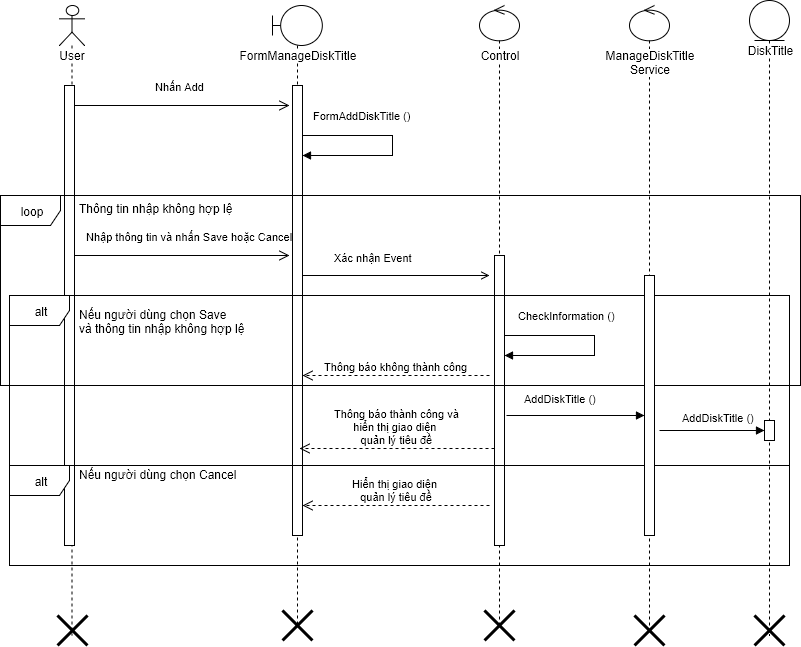

The diagram above was exported from draw.io. Its source (the exported page's mxGraphModel, read from the mxfile embedded in the PNG):
<mxGraphModel dx="1112" dy="546" grid="1" gridSize="10" guides="1" tooltips="1" connect="1" arrows="1" fold="1" page="1" pageScale="1" pageWidth="826" pageHeight="1169" background="#ffffff" math="0" shadow="0">
  <root>
    <mxCell id="0" />
    <mxCell id="1" parent="0" />
    <mxCell id="2" value="User" style="shape=umlLifeline;participant=umlActor;perimeter=lifelinePerimeter;whiteSpace=wrap;html=1;container=1;collapsible=0;recursiveResize=0;verticalAlign=top;spacingTop=36;labelBackgroundColor=#ffffff;outlineConnect=0;" parent="1" vertex="1">
      <mxGeometry x="70" y="40" width="25" height="630" as="geometry" />
    </mxCell>
    <mxCell id="7" value="" style="html=1;points=[];perimeter=orthogonalPerimeter;" parent="2" vertex="1">
      <mxGeometry x="5" y="80" width="10" height="460" as="geometry" />
    </mxCell>
    <mxCell id="73" value="" style="shape=umlDestroy;whiteSpace=wrap;html=1;strokeWidth=3;" parent="2" vertex="1">
      <mxGeometry x="-2" y="610" width="30" height="30" as="geometry" />
    </mxCell>
    <mxCell id="5" value="Control" style="shape=umlLifeline;participant=umlControl;perimeter=lifelinePerimeter;whiteSpace=wrap;html=1;container=1;collapsible=0;recursiveResize=0;verticalAlign=top;spacingTop=36;labelBackgroundColor=#ffffff;outlineConnect=0;size=35;" parent="1" vertex="1">
      <mxGeometry x="490" y="40" width="40" height="620" as="geometry" />
    </mxCell>
    <mxCell id="50" value="" style="html=1;points=[];perimeter=orthogonalPerimeter;" parent="5" vertex="1">
      <mxGeometry x="15" y="250" width="10" height="290" as="geometry" />
    </mxCell>
    <mxCell id="39" value="FormManageDiskTitle" style="shape=umlLifeline;participant=umlBoundary;perimeter=lifelinePerimeter;whiteSpace=wrap;html=1;container=1;collapsible=0;recursiveResize=0;verticalAlign=top;spacingTop=36;labelBackgroundColor=#ffffff;outlineConnect=0;" parent="1" vertex="1">
      <mxGeometry x="283" y="40" width="50" height="620" as="geometry" />
    </mxCell>
    <mxCell id="79" value="" style="html=1;points=[];perimeter=orthogonalPerimeter;" parent="39" vertex="1">
      <mxGeometry x="20" y="80" width="10" height="450" as="geometry" />
    </mxCell>
    <mxCell id="40" value="DiskTitle" style="shape=umlLifeline;participant=umlEntity;perimeter=lifelinePerimeter;whiteSpace=wrap;html=1;container=1;collapsible=0;recursiveResize=0;verticalAlign=top;spacingTop=36;labelBackgroundColor=#ffffff;outlineConnect=0;" parent="1" vertex="1">
      <mxGeometry x="760" y="35" width="40" height="635" as="geometry" />
    </mxCell>
    <mxCell id="67" value="" style="html=1;points=[];perimeter=orthogonalPerimeter;" parent="40" vertex="1">
      <mxGeometry x="15" y="420" width="10" height="20" as="geometry" />
    </mxCell>
    <mxCell id="49" value="Nhập thông tin và nhấn Save hoặc Cancel" style="html=1;verticalAlign=bottom;endArrow=open;endSize=8;exitX=0.5;exitY=0.025;exitPerimeter=0;entryX=-0.3;entryY=0.132;entryPerimeter=0;" parent="1" edge="1">
      <mxGeometry x="0.0698" y="10" relative="1" as="geometry">
        <mxPoint x="85" y="290" as="sourcePoint" />
        <mxPoint x="300" y="290" as="targetPoint" />
        <mxPoint as="offset" />
      </mxGeometry>
    </mxCell>
    <mxCell id="51" value="Xác nhận Event&amp;nbsp;" style="endArrow=open;endFill=0;html=1;align=left;verticalAlign=top;" parent="1" edge="1">
      <mxGeometry x="-116" y="-60" as="geometry">
        <mxPoint x="313" y="310" as="sourcePoint" />
        <mxPoint x="500" y="310" as="targetPoint" />
        <mxPoint x="-64" y="-30" as="offset" />
      </mxGeometry>
    </mxCell>
    <mxCell id="56" value="loop" style="shape=umlFrame;whiteSpace=wrap;html=1;" parent="1" vertex="1">
      <mxGeometry x="11" y="230" width="800" height="190" as="geometry" />
    </mxCell>
    <mxCell id="57" value="Thông tin nhập không hợp lệ" style="text;html=1;resizable=0;points=[];autosize=1;align=left;verticalAlign=top;spacingTop=-4;" parent="1" vertex="1">
      <mxGeometry x="88" y="234" width="170" height="20" as="geometry" />
    </mxCell>
    <mxCell id="58" value="alt" style="shape=umlFrame;whiteSpace=wrap;html=1;" parent="1" vertex="1">
      <mxGeometry x="20" y="330" width="780" height="170" as="geometry" />
    </mxCell>
    <mxCell id="62" value="Nếu người dùng chọn Save&lt;div&gt;và thông tin nhập không hợp lệ&lt;/div&gt;" style="text;html=1;resizable=0;points=[];autosize=1;align=left;verticalAlign=top;spacingTop=-4;" parent="1" vertex="1">
      <mxGeometry x="88" y="340" width="180" height="30" as="geometry" />
    </mxCell>
    <mxCell id="71" value="AddDiskTitle ()" style="endArrow=block;endFill=1;html=1;align=left;verticalAlign=top;entryX=0;entryY=0.538;entryPerimeter=0;" parent="1" target="89" edge="1">
      <mxGeometry x="-58" y="-149" as="geometry">
        <mxPoint x="517" y="450" as="sourcePoint" />
        <mxPoint x="620" y="480" as="targetPoint" />
        <mxPoint x="-53" y="-29" as="offset" />
      </mxGeometry>
    </mxCell>
    <mxCell id="72" value="CheckInformation ()" style="edgeStyle=orthogonalEdgeStyle;html=1;align=left;spacingLeft=2;endArrow=block;rounded=0;" parent="1" edge="1">
      <mxGeometry x="85" y="-270" as="geometry">
        <mxPoint x="515" y="370" as="sourcePoint" />
        <Array as="points">
          <mxPoint x="605" y="370" />
          <mxPoint x="605" y="390" />
        </Array>
        <mxPoint x="515" y="390" as="targetPoint" />
        <mxPoint x="10" y="-30" as="offset" />
      </mxGeometry>
    </mxCell>
    <mxCell id="76" value="" style="shape=umlDestroy;whiteSpace=wrap;html=1;strokeWidth=3;" parent="1" vertex="1">
      <mxGeometry x="495" y="645" width="30" height="30" as="geometry" />
    </mxCell>
    <mxCell id="78" value="Nhấn Add" style="html=1;verticalAlign=bottom;endArrow=open;endSize=8;" parent="1" edge="1">
      <mxGeometry as="geometry">
        <mxPoint x="85" y="140" as="sourcePoint" />
        <mxPoint x="300" y="140" as="targetPoint" />
        <mxPoint x="-2" y="-10" as="offset" />
      </mxGeometry>
    </mxCell>
    <mxCell id="80" value="FormAddDiskTitle ()" style="edgeStyle=orthogonalEdgeStyle;html=1;align=left;spacingLeft=2;endArrow=block;rounded=0;" parent="1" edge="1">
      <mxGeometry as="geometry">
        <mxPoint x="313" y="170" as="sourcePoint" />
        <Array as="points">
          <mxPoint x="403" y="170" />
          <mxPoint x="403" y="190" />
        </Array>
        <mxPoint x="313" y="190" as="targetPoint" />
        <mxPoint x="7" y="-30" as="offset" />
      </mxGeometry>
    </mxCell>
    <mxCell id="82" value="Thông báo thành công và&lt;div&gt;hiển thị giao diện&amp;nbsp;&lt;/div&gt;&lt;div&gt;quản lý tiêu đề&lt;/div&gt;" style="html=1;verticalAlign=bottom;endArrow=open;endSize=8;exitX=0;exitY=0.665;exitPerimeter=0;dashed=1;" parent="1" source="50" edge="1">
      <mxGeometry x="95" y="300" as="geometry">
        <mxPoint x="95" y="300" as="sourcePoint" />
        <mxPoint x="310" y="483" as="targetPoint" />
        <mxPoint as="offset" />
      </mxGeometry>
    </mxCell>
    <mxCell id="83" value="alt" style="shape=umlFrame;whiteSpace=wrap;html=1;" parent="1" vertex="1">
      <mxGeometry x="20" y="500" width="780" height="100" as="geometry" />
    </mxCell>
    <mxCell id="84" value="Nếu người dùng chọn Cancel" style="text;html=1;resizable=0;points=[];autosize=1;align=left;verticalAlign=top;spacingTop=-4;" parent="1" vertex="1">
      <mxGeometry x="88" y="500" width="170" height="20" as="geometry" />
    </mxCell>
    <mxCell id="85" value="Hiển thị giao diện&amp;nbsp;&lt;div&gt;quản lý tiêu đề&lt;/div&gt;" style="html=1;verticalAlign=bottom;endArrow=open;endSize=8;dashed=1;" parent="1" edge="1">
      <mxGeometry x="98" y="357" as="geometry">
        <mxPoint x="500" y="540" as="sourcePoint" />
        <mxPoint x="313" y="540" as="targetPoint" />
        <mxPoint as="offset" />
      </mxGeometry>
    </mxCell>
    <mxCell id="75" value="" style="shape=umlDestroy;whiteSpace=wrap;html=1;strokeWidth=3;" parent="1" vertex="1">
      <mxGeometry x="293" y="645" width="30" height="30" as="geometry" />
    </mxCell>
    <mxCell id="77" value="" style="shape=umlDestroy;whiteSpace=wrap;html=1;strokeWidth=3;" parent="1" vertex="1">
      <mxGeometry x="765" y="650" width="30" height="30" as="geometry" />
    </mxCell>
    <mxCell id="86" value="Thông báo không thành công" style="html=1;verticalAlign=bottom;endArrow=open;endSize=8;dashed=1;" parent="1" edge="1">
      <mxGeometry x="98" y="227" as="geometry">
        <mxPoint x="500" y="410" as="sourcePoint" />
        <mxPoint x="313" y="410" as="targetPoint" />
        <mxPoint as="offset" />
      </mxGeometry>
    </mxCell>
    <mxCell id="88" value="ManageDiskTitle&lt;div&gt;Service&lt;/div&gt;" style="shape=umlLifeline;participant=umlControl;perimeter=lifelinePerimeter;whiteSpace=wrap;html=1;container=1;collapsible=0;recursiveResize=0;verticalAlign=top;spacingTop=36;labelBackgroundColor=#ffffff;outlineConnect=0;size=35;" parent="1" vertex="1">
      <mxGeometry x="640" y="40" width="40" height="620" as="geometry" />
    </mxCell>
    <mxCell id="89" value="" style="html=1;points=[];perimeter=orthogonalPerimeter;" parent="88" vertex="1">
      <mxGeometry x="15" y="270" width="10" height="260" as="geometry" />
    </mxCell>
    <mxCell id="90" value="AddDiskTitle ()" style="endArrow=block;endFill=1;html=1;align=left;verticalAlign=top;entryX=0;entryY=0.538;entryPerimeter=0;" parent="1" edge="1">
      <mxGeometry as="geometry">
        <mxPoint x="670" y="465" as="sourcePoint" />
        <mxPoint x="775" y="465" as="targetPoint" />
        <mxPoint x="-32" y="-25" as="offset" />
      </mxGeometry>
    </mxCell>
    <mxCell id="91" value="" style="shape=umlDestroy;whiteSpace=wrap;html=1;strokeWidth=3;" parent="1" vertex="1">
      <mxGeometry x="645" y="650" width="30" height="30" as="geometry" />
    </mxCell>
  </root>
</mxGraphModel>